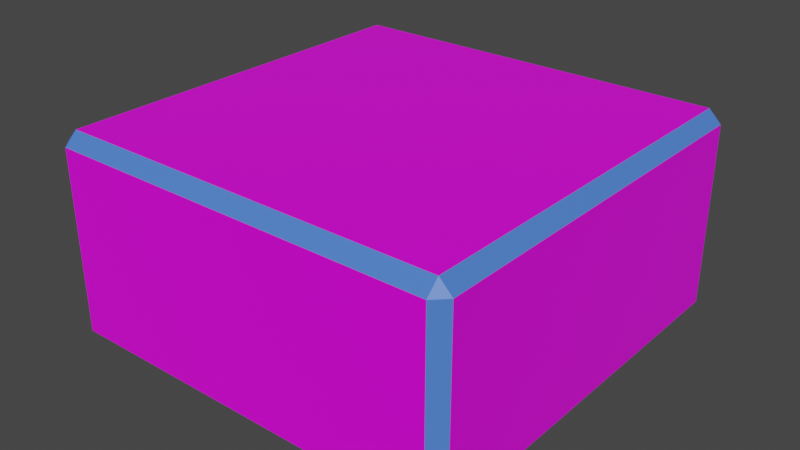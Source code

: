 # Source: BasicTile.blend  (saved by Blender 2.92.15; exported with 4.5.12 LTS)
import bpy
from mathutils import Matrix  # noqa: F401  (used for matrix-valued properties, if any)

bpy.ops.wm.read_factory_settings(use_empty=True)
scene = bpy.context.scene
scene.name = 'Scene'

# ---- collections
col_collection = bpy.data.collections.new('Collection'); scene.collection.children.link(col_collection)

# ---- images (referenced by path relative to the original .blend; pixels are not part of the script)
import os
ASSET_DIR = os.environ.get("B2B_ASSET_DIR", "")  # directory of the original .blend (textures are referenced by path, not embedded)
HERE = os.path.dirname(os.path.abspath(__file__))  # packed textures are extracted next to this script under _unpacked/

def load_image(name, relpath, width, height, colorspace="sRGB"):
    """Load a texture the original file referenced (path relative to the .blend, or extracted next to this script)."""
    p = next((c for c in (os.path.join(HERE, relpath), os.path.join(ASSET_DIR, relpath)) if relpath and os.path.exists(c)), "")
    if p:
        img = bpy.data.images.load(p, check_existing=True)
        img.name = name
    else:  # same state as the original file: an image datablock whose file is absent (Cycles renders it pink)
        img = bpy.data.images.new(name, width, height)
        img.source = "FILE"
        img.filepath = "//" + (relpath or name)
    img.colorspace_settings.name = colorspace
    return img
img_colorpallete_png = load_image('ColorPallete.png', 'ColorPallete.png', 1024, 1024, 'sRGB')

# ---- materials (node trees are filled in below, after node groups)
mat_standardmaterial = bpy.data.materials.new('StandardMaterial')
mat_standardmaterial.alpha_threshold = 0.0
mat_standardmaterial.use_transparent_shadow = False
mat_standardmaterial.line_color = (0.0, 0.0, 0.0, 1.0)
mat_lightingmaterial = bpy.data.materials.new('LightingMaterial')
mat_lightingmaterial.use_transparent_shadow = False

# ---- material node trees
mat_standardmaterial.use_nodes = True; mat_standardmaterial.node_tree.nodes.clear()
_N = mat_standardmaterial.node_tree.nodes; _L = mat_standardmaterial.node_tree.links
n0 = _N.new('ShaderNodeOutputMaterial'); n0.name = 'Material Output'; n0.location = (300, 300)
n1 = _N.new('ShaderNodeBsdfPrincipled'); n1.name = 'Principled BSDF'; n1.location = (10, 300)
n1.distribution = 'GGX'
n1.subsurface_method = 'BURLEY'
n1.inputs[2].default_value = 0.4
n1.inputs[3].default_value = 1.45
n1.inputs[27].default_value = (0.0, 0.0, 0.0, 1.0)
n1.inputs[28].default_value = 1.0
n2 = _N.new('ShaderNodeTexImage'); n2.name = 'Image Texture'; n2.location = (-436, 192)
n2.image = img_colorpallete_png
_L.new(n1.outputs[0], n0.inputs[0])
_L.new(n2.outputs[0], n1.inputs[0])
n0.is_active_output = True
mat_lightingmaterial.use_nodes = True; mat_lightingmaterial.node_tree.nodes.clear()
_N = mat_lightingmaterial.node_tree.nodes; _L = mat_lightingmaterial.node_tree.links
n0 = _N.new('ShaderNodeBsdfPrincipled'); n0.name = 'Principled BSDF'; n0.location = (10, 300)
n0.distribution = 'GGX'
n0.subsurface_method = 'BURLEY'
n0.inputs[0].default_value = (0.07686, 0.2046, 0.8, 1.0)
n0.inputs[3].default_value = 1.45
n0.inputs[27].default_value = (0.0, 0.0, 0.0, 1.0)
n0.inputs[28].default_value = 1.0
n1 = _N.new('ShaderNodeOutputMaterial'); n1.name = 'Material Output'; n1.location = (300, 300)
_L.new(n0.outputs[0], n1.inputs[0])
n1.is_active_output = True

# ---- world
world_world = bpy.data.worlds.new('World'); scene.world = world_world
world_world.use_nodes = True; world_world.node_tree.nodes.clear()
_N = world_world.node_tree.nodes; _L = world_world.node_tree.links
n0 = _N.new('ShaderNodeOutputWorld'); n0.name = 'World Output'; n0.location = (300, 300)
n1 = _N.new('ShaderNodeBackground'); n1.name = 'Background'; n1.location = (10, 300)
n1.inputs[0].default_value = (0.05088, 0.05088, 0.05088, 1.0)
_L.new(n1.outputs[0], n0.inputs[0])
n0.is_active_output = True
world_world.color = (0.05088, 0.05088, 0.05088)
world_world.use_sun_shadow = False
world_world.sun_shadow_jitter_overblur = 0.0

# ---- meshes
me_cube = bpy.data.meshes.new('Cube')
me_cube.from_pydata([(0.9395, 1.0, 0.4395), (0.9395, 0.9395, 0.5), (1.0, 0.9395, 0.4395), (0.9395, 0.9395, -0.5), (0.9395, 1.0, -0.4395), (1.0, 0.9395, -0.4395), (1.0, -0.9395, 0.4395), (0.9395, -0.9395, 0.5), (0.9395, -1.0, 0.4395), (1.0, -0.9395, -0.4395), (0.9395, -1.0, -0.4395), (0.9395, -0.9395, -0.5), (-0.9395, 1.0, 0.4395), (-1.0, 0.9395, 0.4395), (-0.9395, 0.9395, 0.5), (-1.0, 0.9395, -0.4395), (-0.9395, 1.0, -0.4395), (-0.9395, 0.9395, -0.5), (-1.0, -0.9395, 0.4395), (-0.9395, -1.0, 0.4395), (-0.9395, -0.9395, 0.5), (-0.9395, -0.9395, -0.5), (-0.9395, -1.0, -0.4395), (-1.0, -0.9395, -0.4395)], [], [(17, 3, 11, 21), (23, 18, 13, 15), (10, 8, 19, 22), (1, 14, 20, 7), (5, 2, 6, 9), (0, 1, 2), (3, 4, 5), (6, 7, 8), (9, 10, 11), (12, 13, 14), (15, 16, 17), (18, 19, 20), (21, 22, 23), (17, 21, 23, 15), (3, 17, 16, 4), (2, 5, 4, 0), (22, 19, 18, 23), (8, 10, 9, 6), (12, 16, 15, 13), (7, 20, 19, 8), (1, 7, 6, 2), (21, 11, 10, 22), (20, 14, 13, 18), (14, 1, 0, 12), (11, 3, 5, 9), (16, 12, 0, 4)])
me_cube.polygons.foreach_set('material_index', [0, 0, 0, 0, 0, 1, 1, 1, 1, 1, 1, 1, 1, 1, 1, 1, 1, 1, 1, 1, 1, 1, 1, 1, 1, 0])
_uv = me_cube.uv_layers.new(name='UVMap')
_uv.uv.foreach_set('vector', [0.6915, 0.9376, 0.6915, 0.9376, 0.6915, 0.9376, 0.6915, 0.9376, 0.6915, 0.9376, 0.6915, 0.9376, 0.6915, 0.9376, 0.6915, 0.9376, 0.6915, 0.9376, 0.6915, 0.9376, 0.6915, 0.9376, 0.6915, 0.9376, 0.6915, 0.9376, 0.6915, 0.9376, 0.6915, 0.9376, 0.6915, 0.9376, 0.6915, 0.9376, 0.6915, 0.9376, 0.6915, 0.9376, 0.6915, 0.9376, 0.6915, 0.9376, 0.6915, 0.9376, 0.6915, 0.9376, 0.6915, 0.9376, 0.6915, 0.9376, 0.6915, 0.9376, 0.6915, 0.9376, 0.6915, 0.9376, 0.6915, 0.9376, 0.6915, 0.9376, 0.6915, 0.9376, 0.6915, 0.9376, 0.6915, 0.9376, 0.6915, 0.9376, 0.6915, 0.9376, 0.6915, 0.9376, 0.6915, 0.9376, 0.6915, 0.9376, 0.6915, 0.9376, 0.6915, 0.9376, 0.6915, 0.9376, 0.6915, 0.9376, 0.6915, 0.9376, 0.6915, 0.9376, 0.6915, 0.9376, 0.6915, 0.9376, 0.6915, 0.9376, 0.6915, 0.9376, 0.6915, 0.9376, 0.6915, 0.9376, 0.6915, 0.9376, 0.6915, 0.9376, 0.6915, 0.9376, 0.6915, 0.9376, 0.6915, 0.9376, 0.6915, 0.9376, 0.6915, 0.9376, 0.6915, 0.9376, 0.6915, 0.9376, 0.6915, 0.9376, 0.6915, 0.9376, 0.6915, 0.9376, 0.6915, 0.9376, 0.6915, 0.9376, 0.6915, 0.9376, 0.6915, 0.9376, 0.6915, 0.9376, 0.6915, 0.9376, 0.6915, 0.9376, 0.6915, 0.9376, 0.6915, 0.9376, 0.6915, 0.9376, 0.6915, 0.9376, 0.6915, 0.9376, 0.6915, 0.9376, 0.6915, 0.9376, 0.6915, 0.9376, 0.6915, 0.9376, 0.6915, 0.9376, 0.6915, 0.9376, 0.6915, 0.9376, 0.6915, 0.9376, 0.6915, 0.9376, 0.6915, 0.9376, 0.6915, 0.9376, 0.6915, 0.9376, 0.6915, 0.9376, 0.6915, 0.9376, 0.6915, 0.9376, 0.6915, 0.9376, 0.6915, 0.9376, 0.6915, 0.9376, 0.6915, 0.9376, 0.6915, 0.9376, 0.6915, 0.9376, 0.6915, 0.9376])
me_cube.materials.append(mat_standardmaterial)
me_cube.materials.append(mat_lightingmaterial)
me_cube.use_remesh_preserve_volume = False
me_cube.use_remesh_preserve_attributes = False
me_cube.use_mirror_vertex_groups = False
me_cube.update()

# ---- objects
ob_basictile = bpy.data.objects.new('BasicTile', me_cube)

# ---- transforms, parenting, visibility, modifiers, constraints
ob_basictile.location = (0.0, 0.0, 0.0)
ob_basictile.lock_rotations_4d = False
ob_basictile.empty_display_type = 'ARROWS'
ob_basictile.lineart.crease_threshold = 0.0

# ---- collection membership
col_collection.objects.link(ob_basictile)

# ---- scene / render settings (as saved in the file)
scene.frame_start = 1; scene.frame_end = 250; scene.frame_set(1)
scene.render.engine = 'BLENDER_EEVEE_NEXT'
scene.cycles.use_denoising = False
scene.cycles.samples = 128
scene.cycles.sampling_pattern = 'TABULATED_SOBOL'
scene.cycles.use_adaptive_sampling = False
scene.cycles.use_light_tree = False
scene.view_settings.view_transform = 'Filmic'
bpy.context.view_layer.update()

# ---- added for rendering (the .blend has no active camera and no usable light): camera, sun
cam_auto = bpy.data.cameras.new('AutoCamera')
cam_auto.lens = 50.0
cam_auto.sensor_width = 36.0
cam_auto.clip_end = 1000.0
ob_auto_camera = bpy.data.objects.new('AutoCamera', cam_auto)
scene.collection.objects.link(ob_auto_camera)
ob_auto_camera.location = (2.77567, -3.33081, 2.22054)
ob_auto_camera.rotation_euler = (1.09748, -7.21219e-08, 0.694738)
scene.camera = ob_auto_camera
light_auto_sun = bpy.data.lights.new('AutoSun', 'SUN')
light_auto_sun.energy = 3.0
light_auto_sun.angle = 0.0523599
ob_auto_sun = bpy.data.objects.new('AutoSun', light_auto_sun)
scene.collection.objects.link(ob_auto_sun)
ob_auto_sun.rotation_euler = (0.872665, 0.174533, 0.523599)
bpy.context.view_layer.update()
